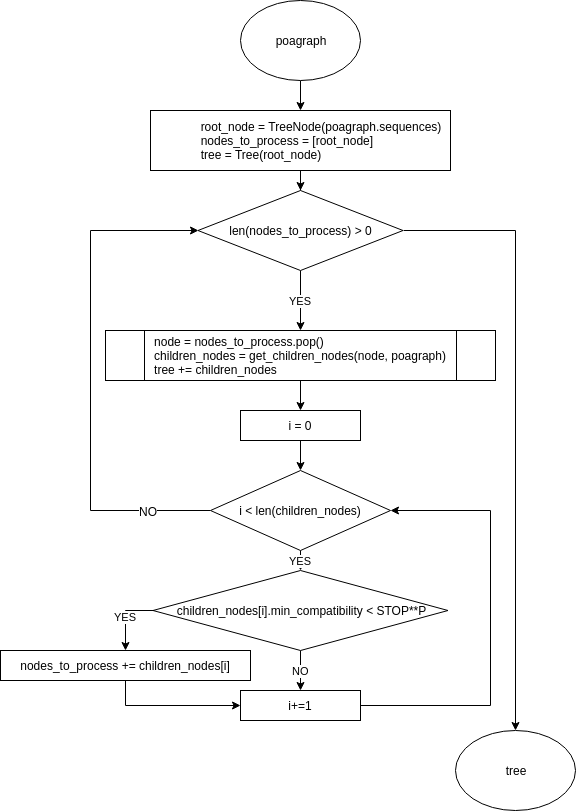

The diagram above was exported from draw.io. Its source (the exported page's mxGraphModel, read from the mxfile embedded in the PNG):
<mxGraphModel dx="2178" dy="714" grid="1" gridSize="10" guides="1" tooltips="1" connect="1" arrows="1" fold="1" page="1" pageScale="1" pageWidth="850" pageHeight="1100" math="0" shadow="0">
  <root>
    <mxCell id="0" />
    <mxCell id="1" parent="0" />
    <mxCell id="xHRsJEVF6RNZpQN15NSK-3" style="edgeStyle=orthogonalEdgeStyle;rounded=0;orthogonalLoop=1;jettySize=auto;html=1;exitX=0.5;exitY=1;exitDx=0;exitDy=0;" edge="1" parent="1" source="xHRsJEVF6RNZpQN15NSK-1" target="xHRsJEVF6RNZpQN15NSK-2">
      <mxGeometry relative="1" as="geometry" />
    </mxCell>
    <mxCell id="xHRsJEVF6RNZpQN15NSK-1" value="poagraph" style="ellipse;whiteSpace=wrap;html=1;" vertex="1" parent="1">
      <mxGeometry x="-700" y="40" width="120" height="80" as="geometry" />
    </mxCell>
    <mxCell id="xHRsJEVF6RNZpQN15NSK-5" style="edgeStyle=orthogonalEdgeStyle;rounded=0;orthogonalLoop=1;jettySize=auto;html=1;exitX=0.5;exitY=1;exitDx=0;exitDy=0;" edge="1" parent="1" source="xHRsJEVF6RNZpQN15NSK-2" target="xHRsJEVF6RNZpQN15NSK-4">
      <mxGeometry relative="1" as="geometry" />
    </mxCell>
    <mxCell id="xHRsJEVF6RNZpQN15NSK-2" value="&lt;blockquote style=&quot;margin: 0 0 0 40px ; border: none ; padding: 0px&quot;&gt;&lt;div style=&quot;text-align: left&quot;&gt;&lt;span&gt;root_node =&amp;nbsp;&lt;/span&gt;&lt;span&gt;TreeNode(p&lt;/span&gt;&lt;span&gt;oagraph.sequences&lt;/span&gt;&lt;span&gt;)&lt;/span&gt;&lt;br&gt;&lt;/div&gt;&lt;div style=&quot;text-align: left&quot;&gt;&lt;span style=&quot;text-align: center&quot;&gt;nodes_to_process = [root_node]&lt;/span&gt;&lt;/div&gt;&lt;div style=&quot;text-align: left&quot;&gt;&lt;span style=&quot;text-align: center&quot;&gt;tree = Tree(root_node)&lt;/span&gt;&lt;/div&gt;&lt;/blockquote&gt;" style="rounded=0;whiteSpace=wrap;html=1;" vertex="1" parent="1">
      <mxGeometry x="-790" y="150" width="300" height="60" as="geometry" />
    </mxCell>
    <mxCell id="xHRsJEVF6RNZpQN15NSK-6" value="YES" style="edgeStyle=orthogonalEdgeStyle;rounded=0;orthogonalLoop=1;jettySize=auto;html=1;exitX=0.5;exitY=1;exitDx=0;exitDy=0;entryX=0.5;entryY=0;entryDx=0;entryDy=0;" edge="1" parent="1" source="xHRsJEVF6RNZpQN15NSK-4" target="xHRsJEVF6RNZpQN15NSK-9">
      <mxGeometry relative="1" as="geometry">
        <mxPoint x="-640" y="360" as="targetPoint" />
      </mxGeometry>
    </mxCell>
    <mxCell id="xHRsJEVF6RNZpQN15NSK-42" style="edgeStyle=orthogonalEdgeStyle;rounded=0;orthogonalLoop=1;jettySize=auto;html=1;exitX=1;exitY=0.5;exitDx=0;exitDy=0;entryX=0.5;entryY=0;entryDx=0;entryDy=0;" edge="1" parent="1" source="xHRsJEVF6RNZpQN15NSK-4" target="xHRsJEVF6RNZpQN15NSK-22">
      <mxGeometry relative="1" as="geometry">
        <Array as="points">
          <mxPoint x="-425" y="270" />
        </Array>
      </mxGeometry>
    </mxCell>
    <mxCell id="xHRsJEVF6RNZpQN15NSK-4" value="len(nodes_to_process) &amp;gt; 0" style="rhombus;whiteSpace=wrap;html=1;" vertex="1" parent="1">
      <mxGeometry x="-742.5" y="230" width="205" height="80" as="geometry" />
    </mxCell>
    <mxCell id="xHRsJEVF6RNZpQN15NSK-32" style="edgeStyle=orthogonalEdgeStyle;rounded=0;orthogonalLoop=1;jettySize=auto;html=1;exitX=0.5;exitY=1;exitDx=0;exitDy=0;entryX=0.5;entryY=0;entryDx=0;entryDy=0;" edge="1" parent="1" source="xHRsJEVF6RNZpQN15NSK-9" target="xHRsJEVF6RNZpQN15NSK-13">
      <mxGeometry relative="1" as="geometry" />
    </mxCell>
    <mxCell id="xHRsJEVF6RNZpQN15NSK-9" value="&lt;div style=&quot;text-align: left&quot;&gt;&lt;div&gt;&lt;span&gt;node = nodes_to_process.pop()&lt;/span&gt;&lt;br&gt;&lt;/div&gt;&lt;div&gt;children_nodes = get_children_nodes(node, poagraph)&lt;/div&gt;&lt;div&gt;tree += children_nodes&lt;/div&gt;&lt;/div&gt;" style="shape=process;whiteSpace=wrap;html=1;backgroundOutline=1;" vertex="1" parent="1">
      <mxGeometry x="-835" y="370" width="390" height="50" as="geometry" />
    </mxCell>
    <mxCell id="xHRsJEVF6RNZpQN15NSK-26" style="edgeStyle=orthogonalEdgeStyle;rounded=0;orthogonalLoop=1;jettySize=auto;html=1;exitX=0;exitY=0.5;exitDx=0;exitDy=0;entryX=0;entryY=0.5;entryDx=0;entryDy=0;" edge="1" parent="1" source="xHRsJEVF6RNZpQN15NSK-30" target="xHRsJEVF6RNZpQN15NSK-4">
      <mxGeometry relative="1" as="geometry">
        <Array as="points">
          <mxPoint x="-850" y="550" />
          <mxPoint x="-850" y="270" />
        </Array>
      </mxGeometry>
    </mxCell>
    <mxCell id="xHRsJEVF6RNZpQN15NSK-27" value="NO" style="text;html=1;resizable=0;points=[];align=center;verticalAlign=middle;labelBackgroundColor=#ffffff;" vertex="1" connectable="0" parent="xHRsJEVF6RNZpQN15NSK-26">
      <mxGeometry x="-0.7244" y="-3" relative="1" as="geometry">
        <mxPoint x="7" y="3" as="offset" />
      </mxGeometry>
    </mxCell>
    <mxCell id="xHRsJEVF6RNZpQN15NSK-17" value="" style="edgeStyle=orthogonalEdgeStyle;rounded=0;orthogonalLoop=1;jettySize=auto;html=1;entryX=0.5;entryY=0;entryDx=0;entryDy=0;" edge="1" parent="1" source="xHRsJEVF6RNZpQN15NSK-13" target="xHRsJEVF6RNZpQN15NSK-30">
      <mxGeometry relative="1" as="geometry" />
    </mxCell>
    <mxCell id="xHRsJEVF6RNZpQN15NSK-13" value="i = 0" style="rounded=0;whiteSpace=wrap;html=1;" vertex="1" parent="1">
      <mxGeometry x="-700" y="450" width="120" height="30" as="geometry" />
    </mxCell>
    <mxCell id="xHRsJEVF6RNZpQN15NSK-38" value="NO" style="edgeStyle=orthogonalEdgeStyle;rounded=0;orthogonalLoop=1;jettySize=auto;html=1;exitX=0.5;exitY=1;exitDx=0;exitDy=0;entryX=0.5;entryY=0;entryDx=0;entryDy=0;" edge="1" parent="1" source="xHRsJEVF6RNZpQN15NSK-16" target="xHRsJEVF6RNZpQN15NSK-37">
      <mxGeometry relative="1" as="geometry" />
    </mxCell>
    <mxCell id="xHRsJEVF6RNZpQN15NSK-43" value="YES" style="edgeStyle=orthogonalEdgeStyle;rounded=0;orthogonalLoop=1;jettySize=auto;html=1;exitX=0;exitY=0.5;exitDx=0;exitDy=0;entryX=0.5;entryY=0;entryDx=0;entryDy=0;" edge="1" parent="1" source="xHRsJEVF6RNZpQN15NSK-16" target="xHRsJEVF6RNZpQN15NSK-35">
      <mxGeometry relative="1" as="geometry" />
    </mxCell>
    <mxCell id="xHRsJEVF6RNZpQN15NSK-16" value="&lt;span&gt;children_nodes[i].min_compatibility &amp;lt; STOP**P&lt;/span&gt;" style="rhombus;whiteSpace=wrap;html=1;" vertex="1" parent="1">
      <mxGeometry x="-787.5" y="610" width="295" height="80" as="geometry" />
    </mxCell>
    <mxCell id="xHRsJEVF6RNZpQN15NSK-22" value="tree" style="ellipse;whiteSpace=wrap;html=1;" vertex="1" parent="1">
      <mxGeometry x="-485" y="770" width="120" height="80" as="geometry" />
    </mxCell>
    <mxCell id="xHRsJEVF6RNZpQN15NSK-33" value="YES" style="edgeStyle=orthogonalEdgeStyle;rounded=0;orthogonalLoop=1;jettySize=auto;html=1;exitX=0.5;exitY=1;exitDx=0;exitDy=0;entryX=0.5;entryY=0;entryDx=0;entryDy=0;" edge="1" parent="1" source="xHRsJEVF6RNZpQN15NSK-30" target="xHRsJEVF6RNZpQN15NSK-16">
      <mxGeometry relative="1" as="geometry">
        <mxPoint x="-640" y="620" as="targetPoint" />
      </mxGeometry>
    </mxCell>
    <mxCell id="xHRsJEVF6RNZpQN15NSK-30" value="i &amp;lt; len(children_nodes)" style="rhombus;whiteSpace=wrap;html=1;" vertex="1" parent="1">
      <mxGeometry x="-730" y="510" width="180" height="80" as="geometry" />
    </mxCell>
    <mxCell id="xHRsJEVF6RNZpQN15NSK-39" style="edgeStyle=orthogonalEdgeStyle;rounded=0;orthogonalLoop=1;jettySize=auto;html=1;exitX=0.5;exitY=1;exitDx=0;exitDy=0;entryX=0;entryY=0.5;entryDx=0;entryDy=0;" edge="1" parent="1" source="xHRsJEVF6RNZpQN15NSK-35" target="xHRsJEVF6RNZpQN15NSK-37">
      <mxGeometry relative="1" as="geometry">
        <Array as="points">
          <mxPoint x="-815" y="745" />
        </Array>
      </mxGeometry>
    </mxCell>
    <mxCell id="xHRsJEVF6RNZpQN15NSK-35" value="nodes_to_process += children_nodes[i]" style="rounded=0;whiteSpace=wrap;html=1;" vertex="1" parent="1">
      <mxGeometry x="-940" y="690" width="250" height="30" as="geometry" />
    </mxCell>
    <mxCell id="xHRsJEVF6RNZpQN15NSK-40" style="edgeStyle=orthogonalEdgeStyle;rounded=0;orthogonalLoop=1;jettySize=auto;html=1;exitX=1;exitY=0.5;exitDx=0;exitDy=0;entryX=1;entryY=0.5;entryDx=0;entryDy=0;" edge="1" parent="1" source="xHRsJEVF6RNZpQN15NSK-37" target="xHRsJEVF6RNZpQN15NSK-30">
      <mxGeometry relative="1" as="geometry">
        <Array as="points">
          <mxPoint x="-450" y="745" />
          <mxPoint x="-450" y="550" />
        </Array>
      </mxGeometry>
    </mxCell>
    <mxCell id="xHRsJEVF6RNZpQN15NSK-37" value="i+=1" style="rounded=0;whiteSpace=wrap;html=1;" vertex="1" parent="1">
      <mxGeometry x="-700" y="730" width="120" height="30" as="geometry" />
    </mxCell>
  </root>
</mxGraphModel>